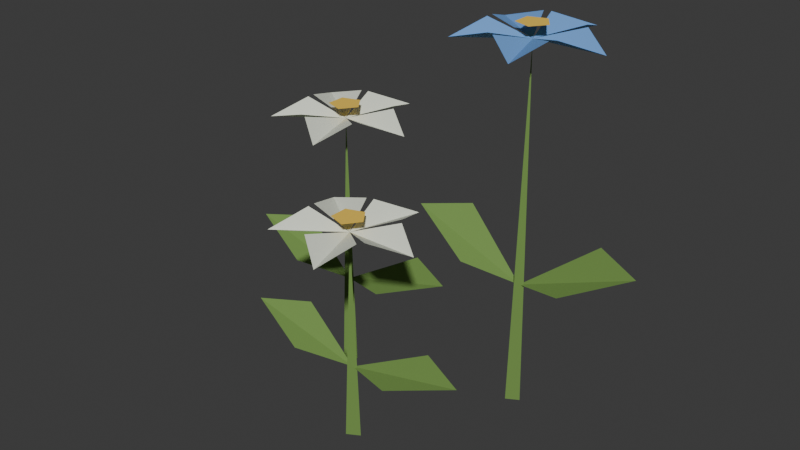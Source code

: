 # Source: wildflowers.blend  (saved by Blender 5.0.119; exported with 4.5.12 LTS)
import bpy
from mathutils import Matrix  # noqa: F401  (used for matrix-valued properties, if any)

bpy.ops.wm.read_factory_settings(use_empty=True)
scene = bpy.context.scene
scene.name = 'Scene'

# ---- collections
col_collection = bpy.data.collections.new('Collection'); scene.collection.children.link(col_collection)

# ---- materials (node trees are filled in below, after node groups)
mat_wildflower_colors = bpy.data.materials.new('Wildflower colors')
mat_wildflower_colors.diffuse_color = (1.0, 1.0, 1.0, 1.0)

# ---- material node trees
mat_wildflower_colors.use_nodes = True; mat_wildflower_colors.node_tree.nodes.clear()
_N = mat_wildflower_colors.node_tree.nodes; _L = mat_wildflower_colors.node_tree.links
n0 = _N.new('ShaderNodeBsdfPrincipled'); n0.name = 'Principled BSDF'; n0.location = (-200, 100)
n0.inputs[2].default_value = 0.85
n1 = _N.new('ShaderNodeOutputMaterial'); n1.name = 'Material Output'; n1.location = (200, 100)
n2 = _N.new('ShaderNodeVertexColor'); n2.name = 'Color Attribute'; n2.location = (0, 0)
n2.layer_name = 'Foliage tones'
_L.new(n0.outputs[0], n1.inputs[0])
_L.new(n2.outputs[0], n0.inputs[0])
n1.is_active_output = True

# ---- world
world_world = bpy.data.worlds.new('World'); scene.world = world_world
world_world.use_nodes = True; world_world.node_tree.nodes.clear()
_N = world_world.node_tree.nodes; _L = world_world.node_tree.links
n0 = _N.new('ShaderNodeOutputWorld'); n0.name = 'World Output'; n0.location = (200, 100)
n1 = _N.new('ShaderNodeBackground'); n1.name = 'Background'; n1.location = (-200, 100)
n1.inputs[0].default_value = (0.05088, 0.05088, 0.05088, 1.0)
_L.new(n1.outputs[0], n0.inputs[0])
n0.is_active_output = True
world_world.color = (0.05088, 0.05088, 0.05088)
world_world.sun_shadow_jitter_overblur = 0.0

# ---- meshes
me_white_daisies_and_blue_woodland_blooms = bpy.data.meshes.new('White daisies and blue woodland blooms')
me_white_daisies_and_blue_woodland_blooms.from_pydata([(-0.136, 0.0, 0.0), (-0.157, 0.01212, 0.0), (-0.15, 0.0, 0.45), (-0.157, 0.01212, 0.0), (-0.157, -0.01212, 0.0), (-0.15, 0.0, 0.45), (-0.157, -0.01212, 0.0), (-0.136, -3.429e-18, 0.0), (-0.15, 0.0, 0.45), (-0.15, 0.0, 0.1575), (-0.27, 0.035, 0.225), (-0.35, 0.0, 0.216), (-0.24, -0.035, 0.1755), (-0.15, 0.0, 0.1575), (-0.03, 0.035, 0.225), (0.05, 0.0, 0.216), (-0.06, -0.035, 0.1755), (-0.15, 0.0, 0.45), (-0.085, 0.04, 0.47), (-0.03, 0.0, 0.45), (-0.085, -0.04, 0.47), (-0.15, 0.0, 0.45), (-0.168, 0.07418, 0.47), (-0.1129, 0.1141, 0.45), (-0.09187, 0.04946, 0.47), (-0.15, 0.0, 0.45), (-0.2261, 0.005845, 0.47), (-0.2471, 0.07053, 0.45), (-0.1791, 0.07057, 0.47), (-0.15, 0.0, 0.45), (-0.1791, -0.07057, 0.47), (-0.2471, -0.07053, 0.45), (-0.2261, -0.005845, 0.47), (-0.15, 0.0, 0.45), (-0.09187, -0.04946, 0.47), (-0.1129, -0.1141, 0.45), (-0.168, -0.07418, 0.47), (-0.123, 0.0, 0.475), (-0.1417, 0.02568, 0.475), (-0.1718, 0.01587, 0.475), (-0.1718, -0.01587, 0.475), (-0.1417, -0.02568, 0.475), (0.154, 0.08, 0.0), (0.133, 0.09212, 0.0), (0.14, 0.08, 0.62), (0.133, 0.09212, 0.0), (0.133, 0.06788, 0.0), (0.14, 0.08, 0.62), (0.133, 0.06788, 0.0), (0.154, 0.08, 0.0), (0.14, 0.08, 0.62), (0.14, 0.08, 0.217), (0.02, 0.115, 0.31), (-0.06, 0.08, 0.2976), (0.05, 0.045, 0.2418), (0.14, 0.08, 0.217), (0.26, 0.115, 0.31), (0.34, 0.08, 0.2976), (0.23, 0.045, 0.2418), (0.14, 0.08, 0.62), (0.205, 0.12, 0.64), (0.26, 0.08, 0.62), (0.205, 0.04, 0.64), (0.14, 0.08, 0.62), (0.122, 0.1542, 0.64), (0.1771, 0.1941, 0.62), (0.1981, 0.1295, 0.64), (0.14, 0.08, 0.62), (0.0639, 0.08585, 0.64), (0.04292, 0.1505, 0.62), (0.1109, 0.1506, 0.64), (0.14, 0.08, 0.62), (0.1109, 0.009433, 0.64), (0.04292, 0.009466, 0.62), (0.0639, 0.07415, 0.64), (0.14, 0.08, 0.62), (0.1981, 0.03054, 0.64), (0.1771, -0.03413, 0.62), (0.122, 0.005821, 0.64), (0.167, 0.08, 0.645), (0.1483, 0.1057, 0.645), (0.1182, 0.09587, 0.645), (0.1182, 0.06413, 0.645), (0.1483, 0.05432, 0.645), (0.014, -0.16, 0.0), (-0.007, -0.1479, 0.0), (0.0, -0.16, 0.36), (-0.007, -0.1479, 0.0), (-0.007, -0.1721, 0.0), (0.0, -0.16, 0.36), (-0.007, -0.1721, 0.0), (0.014, -0.16, 0.0), (0.0, -0.16, 0.36), (0.0, -0.16, 0.126), (-0.12, -0.125, 0.18), (-0.2, -0.16, 0.1728), (-0.09, -0.195, 0.1404), (0.0, -0.16, 0.126), (0.12, -0.125, 0.18), (0.2, -0.16, 0.1728), (0.09, -0.195, 0.1404), (0.0, -0.16, 0.36), (0.065, -0.12, 0.38), (0.12, -0.16, 0.36), (0.065, -0.2, 0.38), (0.0, -0.16, 0.36), (-0.01796, -0.08582, 0.38), (0.03708, -0.04587, 0.36), (0.05813, -0.1105, 0.38), (0.0, -0.16, 0.36), (-0.0761, -0.1542, 0.38), (-0.09708, -0.08947, 0.36), (-0.02907, -0.08943, 0.38), (0.0, -0.16, 0.36), (-0.02907, -0.2306, 0.38), (-0.09708, -0.2305, 0.36), (-0.0761, -0.1658, 0.38), (0.0, -0.16, 0.36), (0.05813, -0.2095, 0.38), (0.03708, -0.2741, 0.36), (-0.01796, -0.2342, 0.38), (0.027, -0.16, 0.385), (0.008343, -0.1343, 0.385), (-0.02184, -0.1441, 0.385), (-0.02184, -0.1759, 0.385), (0.008343, -0.1857, 0.385)], [], [(0, 1, 2), (3, 4, 5), (6, 7, 8), (9, 10, 11, 12), (13, 14, 15, 16), (17, 18, 19, 20), (21, 22, 23, 24), (25, 26, 27, 28), (29, 30, 31, 32), (33, 34, 35, 36), (37, 38, 39, 40, 41), (42, 43, 44), (45, 46, 47), (48, 49, 50), (51, 52, 53, 54), (55, 56, 57, 58), (59, 60, 61, 62), (63, 64, 65, 66), (67, 68, 69, 70), (71, 72, 73, 74), (75, 76, 77, 78), (79, 80, 81, 82, 83), (84, 85, 86), (87, 88, 89), (90, 91, 92), (93, 94, 95, 96), (97, 98, 99, 100), (101, 102, 103, 104), (105, 106, 107, 108), (109, 110, 111, 112), (113, 114, 115, 116), (117, 118, 119, 120), (121, 122, 123, 124, 125)])
_ca = me_white_daisies_and_blue_woodland_blooms.color_attributes.new('Foliage tones', 'FLOAT_COLOR', 'CORNER')
_ca.data.foreach_set('color', [0.16, 0.29, 0.065, 1.0, 0.16, 0.29, 0.065, 1.0, 0.16, 0.29, 0.065, 1.0, 0.16, 0.29, 0.065, 1.0, 0.16, 0.29, 0.065, 1.0, 0.16, 0.29, 0.065, 1.0, 0.16, 0.29, 0.065, 1.0, 0.16, 0.29, 0.065, 1.0, 0.16, 0.29, 0.065, 1.0, 0.16, 0.29, 0.065, 1.0, 0.16, 0.29, 0.065, 1.0, 0.16, 0.29, 0.065, 1.0, 0.16, 0.29, 0.065, 1.0, 0.16, 0.29, 0.065, 1.0, 0.16, 0.29, 0.065, 1.0, 0.16, 0.29, 0.065, 1.0, 0.16, 0.29, 0.065, 1.0, 0.83, 0.87, 0.74, 1.0, 0.83, 0.87, 0.74, 1.0, 0.83, 0.87, 0.74, 1.0, 0.83, 0.87, 0.74, 1.0, 0.83, 0.87, 0.74, 1.0, 0.83, 0.87, 0.74, 1.0, 0.83, 0.87, 0.74, 1.0, 0.83, 0.87, 0.74, 1.0, 0.83, 0.87, 0.74, 1.0, 0.83, 0.87, 0.74, 1.0, 0.83, 0.87, 0.74, 1.0, 0.83, 0.87, 0.74, 1.0, 0.83, 0.87, 0.74, 1.0, 0.83, 0.87, 0.74, 1.0, 0.83, 0.87, 0.74, 1.0, 0.83, 0.87, 0.74, 1.0, 0.83, 0.87, 0.74, 1.0, 0.83, 0.87, 0.74, 1.0, 0.83, 0.87, 0.74, 1.0, 0.83, 0.87, 0.74, 1.0, 0.93, 0.61, 0.08, 1.0, 0.93, 0.61, 0.08, 1.0, 0.93, 0.61, 0.08, 1.0, 0.93, 0.61, 0.08, 1.0, 0.93, 0.61, 0.08, 1.0, 0.16, 0.29, 0.065, 1.0, 0.16, 0.29, 0.065, 1.0, 0.16, 0.29, 0.065, 1.0, 0.16, 0.29, 0.065, 1.0, 0.16, 0.29, 0.065, 1.0, 0.16, 0.29, 0.065, 1.0, 0.16, 0.29, 0.065, 1.0, 0.16, 0.29, 0.065, 1.0, 0.16, 0.29, 0.065, 1.0, 0.16, 0.29, 0.065, 1.0, 0.16, 0.29, 0.065, 1.0, 0.16, 0.29, 0.065, 1.0, 0.16, 0.29, 0.065, 1.0, 0.16, 0.29, 0.065, 1.0, 0.16, 0.29, 0.065, 1.0, 0.16, 0.29, 0.065, 1.0, 0.16, 0.29, 0.065, 1.0, 0.16, 0.37, 0.77, 1.0, 0.16, 0.37, 0.77, 1.0, 0.16, 0.37, 0.77, 1.0, 0.16, 0.37, 0.77, 1.0, 0.16, 0.37, 0.77, 1.0, 0.16, 0.37, 0.77, 1.0, 0.16, 0.37, 0.77, 1.0, 0.16, 0.37, 0.77, 1.0, 0.16, 0.37, 0.77, 1.0, 0.16, 0.37, 0.77, 1.0, 0.16, 0.37, 0.77, 1.0, 0.16, 0.37, 0.77, 1.0, 0.16, 0.37, 0.77, 1.0, 0.16, 0.37, 0.77, 1.0, 0.16, 0.37, 0.77, 1.0, 0.16, 0.37, 0.77, 1.0, 0.16, 0.37, 0.77, 1.0, 0.16, 0.37, 0.77, 1.0, 0.16, 0.37, 0.77, 1.0, 0.16, 0.37, 0.77, 1.0, 0.93, 0.61, 0.08, 1.0, 0.93, 0.61, 0.08, 1.0, 0.93, 0.61, 0.08, 1.0, 0.93, 0.61, 0.08, 1.0, 0.93, 0.61, 0.08, 1.0, 0.16, 0.29, 0.065, 1.0, 0.16, 0.29, 0.065, 1.0, 0.16, 0.29, 0.065, 1.0, 0.16, 0.29, 0.065, 1.0, 0.16, 0.29, 0.065, 1.0, 0.16, 0.29, 0.065, 1.0, 0.16, 0.29, 0.065, 1.0, 0.16, 0.29, 0.065, 1.0, 0.16, 0.29, 0.065, 1.0, 0.16, 0.29, 0.065, 1.0, 0.16, 0.29, 0.065, 1.0, 0.16, 0.29, 0.065, 1.0, 0.16, 0.29, 0.065, 1.0, 0.16, 0.29, 0.065, 1.0, 0.16, 0.29, 0.065, 1.0, 0.16, 0.29, 0.065, 1.0, 0.16, 0.29, 0.065, 1.0, 0.83, 0.87, 0.74, 1.0, 0.83, 0.87, 0.74, 1.0, 0.83, 0.87, 0.74, 1.0, 0.83, 0.87, 0.74, 1.0, 0.83, 0.87, 0.74, 1.0, 0.83, 0.87, 0.74, 1.0, 0.83, 0.87, 0.74, 1.0, 0.83, 0.87, 0.74, 1.0, 0.83, 0.87, 0.74, 1.0, 0.83, 0.87, 0.74, 1.0, 0.83, 0.87, 0.74, 1.0, 0.83, 0.87, 0.74, 1.0, 0.83, 0.87, 0.74, 1.0, 0.83, 0.87, 0.74, 1.0, 0.83, 0.87, 0.74, 1.0, 0.83, 0.87, 0.74, 1.0, 0.83, 0.87, 0.74, 1.0, 0.83, 0.87, 0.74, 1.0, 0.83, 0.87, 0.74, 1.0, 0.83, 0.87, 0.74, 1.0, 0.93, 0.61, 0.08, 1.0, 0.93, 0.61, 0.08, 1.0, 0.93, 0.61, 0.08, 1.0, 0.93, 0.61, 0.08, 1.0, 0.93, 0.61, 0.08, 1.0])
me_white_daisies_and_blue_woodland_blooms.materials.append(mat_wildflower_colors)
me_white_daisies_and_blue_woodland_blooms.update()

# ---- objects
ob_white_daisies_and_blue_woodland_blooms = bpy.data.objects.new('White daisies and blue woodland blooms', me_white_daisies_and_blue_woodland_blooms)

# ---- transforms, parenting, visibility, modifiers, constraints
ob_white_daisies_and_blue_woodland_blooms.location = (0.0, 0.0, 0.0)

# ---- collection membership
col_collection.objects.link(ob_white_daisies_and_blue_woodland_blooms)

# ---- scene / render settings (as saved in the file)
scene.frame_start = 1; scene.frame_end = 250; scene.frame_set(1)
scene.render.engine = 'BLENDER_EEVEE_NEXT'
scene.render.bake_bias = 0.0
scene.render.bake_samples = 0
scene.cycles.sampling_pattern = 'TABULATED_SOBOL'
scene.eevee.use_volume_custom_range = False
bpy.context.view_layer.update()

# ---- added for rendering (the .blend has no active camera and no usable light): camera, sun
cam_auto = bpy.data.cameras.new('AutoCamera')
cam_auto.lens = 50.0
cam_auto.sensor_width = 36.0
cam_auto.clip_end = 1000.0
ob_auto_camera = bpy.data.objects.new('AutoCamera', cam_auto)
scene.collection.objects.link(ob_auto_camera)
ob_auto_camera.location = (0.970393, -1.21047, 1.10281)
ob_auto_camera.rotation_euler = (1.09748, -7.21219e-08, 0.694738)
scene.camera = ob_auto_camera
light_auto_sun = bpy.data.lights.new('AutoSun', 'SUN')
light_auto_sun.energy = 3.0
light_auto_sun.angle = 0.0523599
ob_auto_sun = bpy.data.objects.new('AutoSun', light_auto_sun)
scene.collection.objects.link(ob_auto_sun)
ob_auto_sun.rotation_euler = (0.872665, 0.174533, 0.523599)
bpy.context.view_layer.update()

